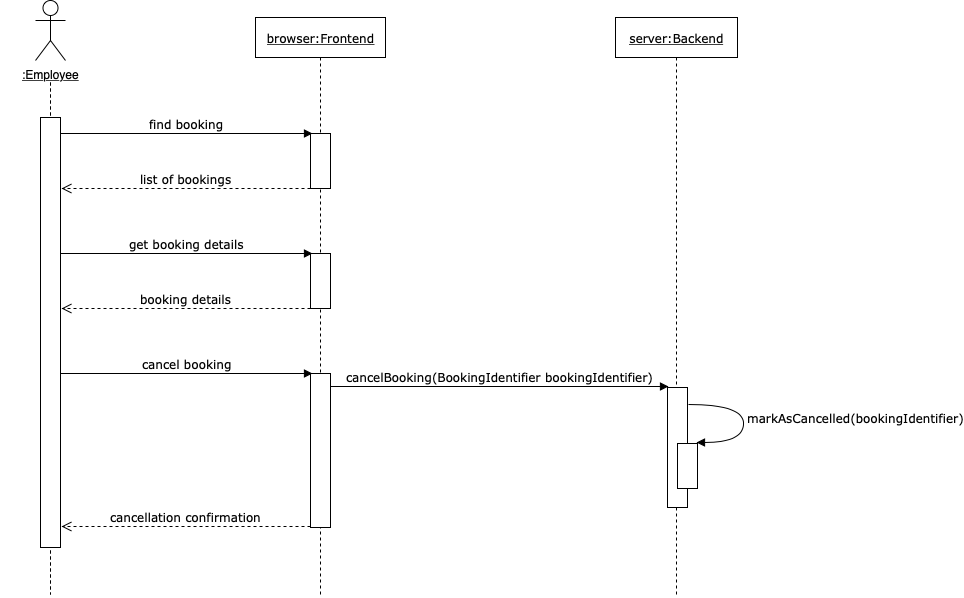

The diagram above was exported from draw.io. Its source (the exported page's mxGraphModel, read from the mxfile embedded in the PNG):
<mxGraphModel dx="786" dy="475" grid="1" gridSize="10" guides="1" tooltips="1" connect="1" arrows="1" fold="1" page="1" pageScale="1" pageWidth="1100" pageHeight="850" background="#ffffff" math="0" shadow="0">
  <root>
    <mxCell id="0" />
    <mxCell id="1" parent="0" />
    <mxCell id="7baba1c4bc27f4b0-2" value="&lt;u&gt;server:Backend&lt;/u&gt;" style="shape=umlLifeline;perimeter=lifelinePerimeter;whiteSpace=wrap;html=1;container=1;collapsible=0;recursiveResize=0;outlineConnect=0;rounded=0;shadow=0;comic=0;labelBackgroundColor=none;strokeColor=#000000;strokeWidth=1;fillColor=#FFFFFF;fontFamily=Verdana;fontSize=12;fontColor=#000000;align=center;" parent="1" vertex="1">
      <mxGeometry x="640" y="60" width="122" height="580" as="geometry" />
    </mxCell>
    <mxCell id="7baba1c4bc27f4b0-10" value="" style="html=1;points=[];perimeter=orthogonalPerimeter;rounded=0;shadow=0;comic=0;labelBackgroundColor=none;strokeColor=#000000;strokeWidth=1;fillColor=#FFFFFF;fontFamily=Verdana;fontSize=12;fontColor=#000000;align=center;" parent="7baba1c4bc27f4b0-2" vertex="1">
      <mxGeometry x="52" y="370" width="20" height="120" as="geometry" />
    </mxCell>
    <mxCell id="7baba1c4bc27f4b0-5" value="" style="shape=umlLifeline;perimeter=lifelinePerimeter;whiteSpace=wrap;html=1;container=1;collapsible=0;recursiveResize=0;outlineConnect=0;rounded=1;shadow=0;comic=0;labelBackgroundColor=none;strokeColor=#000000;strokeWidth=1;fillColor=#FFFFFF;fontFamily=Verdana;fontSize=12;fontColor=#000000;align=center;size=0;" parent="1" vertex="1">
      <mxGeometry x="25" y="125" width="100" height="512" as="geometry" />
    </mxCell>
    <mxCell id="7baba1c4bc27f4b0-8" value="&lt;u&gt;browser:Frontend&lt;/u&gt;" style="shape=umlLifeline;perimeter=lifelinePerimeter;whiteSpace=wrap;html=1;container=1;collapsible=0;recursiveResize=0;outlineConnect=0;rounded=0;shadow=0;comic=0;labelBackgroundColor=none;strokeColor=#000000;strokeWidth=1;fillColor=#FFFFFF;fontFamily=Verdana;fontSize=12;fontColor=#000000;align=center;" parent="1" vertex="1">
      <mxGeometry x="280" y="60" width="130" height="580" as="geometry" />
    </mxCell>
    <mxCell id="7baba1c4bc27f4b0-9" value="" style="html=1;points=[];perimeter=orthogonalPerimeter;rounded=0;shadow=0;comic=0;labelBackgroundColor=none;strokeColor=#000000;strokeWidth=1;fillColor=#FFFFFF;fontFamily=Verdana;fontSize=12;fontColor=#000000;align=center;" parent="7baba1c4bc27f4b0-8" vertex="1">
      <mxGeometry x="55" y="116" width="20" height="55" as="geometry" />
    </mxCell>
    <mxCell id="7baba1c4bc27f4b0-19" value="" style="html=1;points=[];perimeter=orthogonalPerimeter;rounded=0;shadow=0;comic=0;labelBackgroundColor=none;strokeColor=#000000;strokeWidth=1;fillColor=#FFFFFF;fontFamily=Verdana;fontSize=12;fontColor=#000000;align=center;" parent="1" vertex="1">
      <mxGeometry x="65" y="160" width="20" height="430" as="geometry" />
    </mxCell>
    <mxCell id="7baba1c4bc27f4b0-30" value="list of bookings" style="html=1;verticalAlign=bottom;endArrow=open;dashed=1;endSize=8;labelBackgroundColor=none;fontFamily=Verdana;fontSize=12;edgeStyle=elbowEdgeStyle;elbow=vertical;" parent="1" edge="1">
      <mxGeometry relative="1" as="geometry">
        <mxPoint x="86" y="231" as="targetPoint" />
        <Array as="points">
          <mxPoint x="125" y="231" />
          <mxPoint x="493" y="230.5" />
        </Array>
        <mxPoint x="335" y="231" as="sourcePoint" />
      </mxGeometry>
    </mxCell>
    <mxCell id="7baba1c4bc27f4b0-11" value="find booking" style="html=1;verticalAlign=bottom;endArrow=block;labelBackgroundColor=none;fontFamily=Verdana;fontSize=12;edgeStyle=elbowEdgeStyle;elbow=vertical;" parent="1" edge="1">
      <mxGeometry relative="1" as="geometry">
        <mxPoint x="85" y="176" as="sourcePoint" />
        <mxPoint x="337" y="176" as="targetPoint" />
        <Array as="points">
          <mxPoint x="330" y="176" />
          <mxPoint x="410" y="286" />
        </Array>
      </mxGeometry>
    </mxCell>
    <mxCell id="F58nt3CsqcclqZJrdpFz-1" value="&lt;u&gt;:Employee&lt;/u&gt;" style="shape=umlActor;verticalLabelPosition=bottom;labelBackgroundColor=#ffffff;verticalAlign=top;html=1;outlineConnect=0;" parent="1" vertex="1">
      <mxGeometry x="60" y="43" width="30" height="60" as="geometry" />
    </mxCell>
    <mxCell id="F58nt3CsqcclqZJrdpFz-3" value="" style="html=1;points=[];perimeter=orthogonalPerimeter;rounded=0;shadow=0;comic=0;labelBackgroundColor=none;strokeColor=#000000;strokeWidth=1;fillColor=#FFFFFF;fontFamily=Verdana;fontSize=12;fontColor=#000000;align=center;" parent="1" vertex="1">
      <mxGeometry x="335" y="296" width="20" height="55" as="geometry" />
    </mxCell>
    <mxCell id="F58nt3CsqcclqZJrdpFz-4" value="booking details" style="html=1;verticalAlign=bottom;endArrow=open;dashed=1;endSize=8;labelBackgroundColor=none;fontFamily=Verdana;fontSize=12;edgeStyle=elbowEdgeStyle;elbow=vertical;" parent="1" edge="1">
      <mxGeometry relative="1" as="geometry">
        <mxPoint x="86" y="351" as="targetPoint" />
        <Array as="points">
          <mxPoint x="125" y="351" />
          <mxPoint x="493" y="350.5" />
        </Array>
        <mxPoint x="335" y="351" as="sourcePoint" />
      </mxGeometry>
    </mxCell>
    <mxCell id="F58nt3CsqcclqZJrdpFz-5" value="get booking details" style="html=1;verticalAlign=bottom;endArrow=block;labelBackgroundColor=none;fontFamily=Verdana;fontSize=12;edgeStyle=elbowEdgeStyle;elbow=vertical;" parent="1" edge="1">
      <mxGeometry relative="1" as="geometry">
        <mxPoint x="85" y="296" as="sourcePoint" />
        <mxPoint x="337" y="296" as="targetPoint" />
        <Array as="points">
          <mxPoint x="330" y="296" />
          <mxPoint x="410" y="406" />
        </Array>
      </mxGeometry>
    </mxCell>
    <mxCell id="F58nt3CsqcclqZJrdpFz-6" value="" style="html=1;points=[];perimeter=orthogonalPerimeter;rounded=0;shadow=0;comic=0;labelBackgroundColor=none;strokeColor=#000000;strokeWidth=1;fillColor=#FFFFFF;fontFamily=Verdana;fontSize=12;fontColor=#000000;align=center;" parent="1" vertex="1">
      <mxGeometry x="335" y="416" width="20" height="154" as="geometry" />
    </mxCell>
    <mxCell id="F58nt3CsqcclqZJrdpFz-7" value="cancellation confirmation" style="html=1;verticalAlign=bottom;endArrow=open;dashed=1;endSize=8;labelBackgroundColor=none;fontFamily=Verdana;fontSize=12;edgeStyle=elbowEdgeStyle;elbow=vertical;" parent="1" edge="1">
      <mxGeometry relative="1" as="geometry">
        <mxPoint x="86" y="569" as="targetPoint" />
        <Array as="points">
          <mxPoint x="125" y="569" />
          <mxPoint x="493" y="568.5" />
        </Array>
        <mxPoint x="335" y="569" as="sourcePoint" />
      </mxGeometry>
    </mxCell>
    <mxCell id="F58nt3CsqcclqZJrdpFz-8" value="cancel booking" style="html=1;verticalAlign=bottom;endArrow=block;labelBackgroundColor=none;fontFamily=Verdana;fontSize=12;edgeStyle=elbowEdgeStyle;elbow=vertical;" parent="1" edge="1">
      <mxGeometry relative="1" as="geometry">
        <mxPoint x="85" y="416" as="sourcePoint" />
        <mxPoint x="337" y="416" as="targetPoint" />
        <Array as="points">
          <mxPoint x="330" y="416" />
          <mxPoint x="410" y="526" />
        </Array>
      </mxGeometry>
    </mxCell>
    <mxCell id="F58nt3CsqcclqZJrdpFz-10" value="cancelBooking(BookingIdentifier bookingIdentifier)" style="html=1;verticalAlign=bottom;endArrow=block;labelBackgroundColor=none;fontFamily=Verdana;fontSize=12;edgeStyle=elbowEdgeStyle;elbow=vertical;" parent="1" edge="1">
      <mxGeometry relative="1" as="geometry">
        <mxPoint x="355" y="429" as="sourcePoint" />
        <mxPoint x="693" y="429" as="targetPoint" />
        <Array as="points">
          <mxPoint x="600" y="429" />
          <mxPoint x="680" y="539" />
        </Array>
      </mxGeometry>
    </mxCell>
    <mxCell id="F58nt3CsqcclqZJrdpFz-11" value="" style="html=1;points=[];perimeter=orthogonalPerimeter;rounded=0;shadow=0;comic=0;labelBackgroundColor=none;strokeColor=#000000;strokeWidth=1;fillColor=#FFFFFF;fontFamily=Verdana;fontSize=12;fontColor=#000000;align=center;" parent="1" vertex="1">
      <mxGeometry x="702" y="486" width="20" height="45" as="geometry" />
    </mxCell>
    <mxCell id="F58nt3CsqcclqZJrdpFz-12" value="markAsCancelled(bookingIdentifier)" style="html=1;verticalAlign=bottom;endArrow=block;labelBackgroundColor=none;fontFamily=Verdana;fontSize=12;elbow=vertical;edgeStyle=orthogonalEdgeStyle;curved=1;entryX=1;entryY=0.286;entryPerimeter=0;exitX=1.038;exitY=0.345;exitPerimeter=0;" parent="1" edge="1">
      <mxGeometry x="0.3286" y="-113" relative="1" as="geometry">
        <mxPoint x="712.6666666666665" y="446.66666666666674" as="sourcePoint" />
        <mxPoint x="721" y="484.66666666666663" as="targetPoint" />
        <Array as="points">
          <mxPoint x="767.6666666666667" y="446.5" />
          <mxPoint x="767.6666666666667" y="484.5" />
        </Array>
        <mxPoint x="112" y="98" as="offset" />
      </mxGeometry>
    </mxCell>
  </root>
</mxGraphModel>